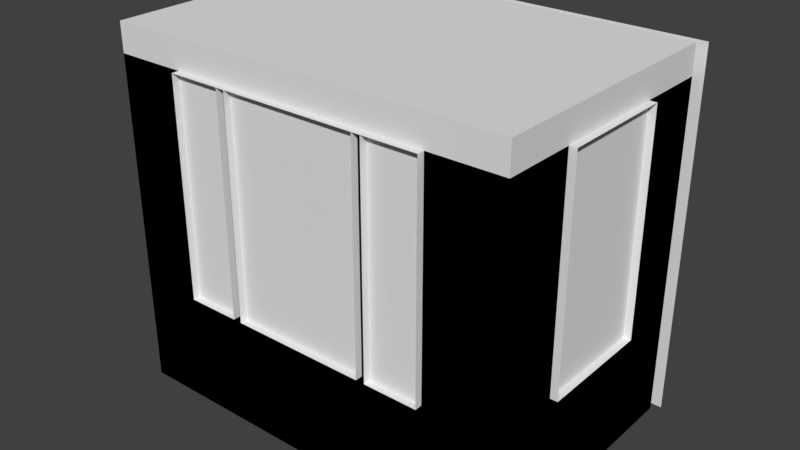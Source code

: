 # Source: Elevator.blend  (saved by Blender 2.79.0; exported with 4.5.12 LTS)
import bpy
from mathutils import Matrix  # noqa: F401  (used for matrix-valued properties, if any)

bpy.ops.wm.read_factory_settings(use_empty=True)
scene = bpy.context.scene
scene.name = 'Scene'

# ---- collections
col_collection_1 = bpy.data.collections.new('Collection 1'); scene.collection.children.link(col_collection_1)

# ---- world
world_world = bpy.data.worlds.new('World'); scene.world = world_world
world_world.color = (0.05088, 0.05088, 0.05088)
world_world.use_sun_shadow = False
world_world.sun_shadow_jitter_overblur = 0.0
world_world.cycles.sampling_method = 'MANUAL'

# ---- meshes
me_elevator = bpy.data.meshes.new('Elevator')
me_elevator.from_pydata([(1.45, 0.95, 0.0), (0.7, 0.95, 0.0), (1.4, -0.9, 0.0), (1.4, 0.9, 0.0), (0.5, -0.9, 0.0), (0.7, 0.9, 0.0), (0.9, -0.9, 2.3), (1.4, 0.0, 0.0), (0.7, 0.0, 0.0), (1.4, -0.4, 0.8), (1.4, 0.4, 0.8), (1.45, -0.4, 0.8), (1.45, 0.4, 0.8), (0.9, -0.9, 0.0), (0.9, -0.9, 0.8), (0.9, -0.95, 0.8), (0.47, -0.9, 0.8), (0.53, -0.9, 0.8), (0.5, -0.9, 0.75), (0.53, -0.95, 0.8), (0.47, -0.95, 0.8), (0.9, -0.95, 2.3), (1.4, -0.4, 2.3), (1.45, -0.4, 2.3), (0.7, 0.9, 2.3), (0.7, 0.95, 2.3), (1.45, 0.4, 2.3), (1.4, 0.4, 2.3), (0.47, -0.9, 2.3), (0.53, -0.9, 2.3), (0.53, -0.95, 2.3), (0.47, -0.95, 2.3), (1.4, -0.9, 2.5), (0.9, -0.9, 2.5), (1.4, -0.4, 2.5), (1.45, 0.95, 2.5), (1.4, 0.9, 2.5), (0.7, 0.9, 2.5), (0.7, 0.95, 2.5), (1.4, 0.4, 2.5), (0.47, -0.9, 2.5), (0.53, -0.9, 2.5), (-1.45, 0.95, 0.0), (-0.7, 0.95, 0.0), (-1.4, -0.9, 0.0), (-1.4, 0.9, 0.0), (-0.5, -0.9, 0.0), (-0.7, 0.9, 0.0), (-0.9, -0.9, 2.3), (-1.4, 0.0, 0.0), (-0.7, 0.0, 0.0), (-1.4, -0.4, 0.8), (-1.4, 0.4, 0.8), (-1.45, -0.4, 0.8), (-1.45, 0.4, 0.8), (-0.9, -0.9, 0.0), (-0.9, -0.9, 0.8), (-0.9, -0.95, 0.8), (-0.47, -0.9, 0.8), (-0.53, -0.9, 0.8), (-0.5, -0.9, 0.75), (-0.53, -0.95, 0.8), (-0.47, -0.95, 0.8), (-0.9, -0.95, 2.3), (-1.4, -0.4, 2.3), (-1.45, -0.4, 2.3), (-0.7, 0.9, 2.3), (-0.7, 0.95, 2.3), (-1.45, 0.4, 2.3), (-1.4, 0.4, 2.3), (-0.47, -0.9, 2.3), (-0.53, -0.9, 2.3), (-0.53, -0.95, 2.3), (-0.47, -0.95, 2.3), (0.0, -0.9, 2.3), (0.0, -0.95, 2.3), (0.0, 0.95, 2.3), (0.0, 0.9, 2.3), (-1.4, -0.9, 2.5), (-0.9, -0.9, 2.5), (-1.4, -0.4, 2.5), (-1.45, 0.95, 2.5), (-1.4, 0.9, 2.5), (-0.7, 0.9, 2.5), (-0.7, 0.95, 2.5), (-1.4, 0.4, 2.5), (-0.47, -0.9, 2.5), (-0.53, -0.9, 2.5), (0.0, -0.9, 2.5), (0.0, 0.95, 2.5), (0.0, 0.9, 2.5)], [], [(3, 7, 10), (7, 2, 9), (1, 43, 47, 5), (50, 8, 5, 47), (0, 1, 25, 35), (13, 2, 7, 8), (14, 15, 21, 6), (8, 7, 3, 5), (7, 9, 10), (9, 11, 12, 10), (4, 13, 8), (2, 13, 14), (58, 62, 20, 16), (14, 17, 19, 15), (46, 4, 8, 50), (46, 60, 58, 16, 18, 4), (13, 4, 18, 17, 14), (16, 17, 18), (19, 17, 29, 30), (9, 2, 32, 22), (11, 9, 22, 23), (2, 14, 6, 32), (25, 24, 77, 76), (1, 5, 24, 25), (10, 12, 26, 27), (3, 10, 27, 36), (5, 3, 36, 24), (30, 29, 28, 31), (16, 20, 31, 28), (17, 16, 28, 29), (28, 31, 75, 74), (6, 21, 30, 29), (22, 32, 34), (35, 25, 38), (77, 24, 37, 90), (25, 76, 89, 38), (28, 74, 88, 40), (6, 29, 41, 33), (32, 33, 41, 40, 88, 90, 37, 36, 39, 34), (36, 27, 39), (32, 6, 33), (29, 28, 40, 41), (24, 36, 37), (34, 39, 27, 22), (22, 27, 26, 23), (45, 52, 49), (49, 51, 44), (42, 81, 67, 43), (55, 50, 49, 44), (56, 48, 63, 57), (50, 47, 45, 49), (49, 52, 51), (51, 52, 54, 53), (46, 50, 55), (44, 56, 55), (56, 57, 61, 59), (55, 56, 59, 60, 46), (58, 60, 59), (61, 72, 71, 59), (51, 64, 78, 44), (53, 65, 64, 51), (44, 78, 48, 56), (67, 76, 77, 66), (43, 67, 66, 47), (52, 69, 68, 54), (45, 82, 69, 52), (47, 66, 82, 45), (72, 73, 70, 71), (58, 70, 73, 62), (59, 71, 70, 58), (70, 74, 75, 73), (48, 71, 72, 63), (64, 80, 78), (81, 84, 67), (77, 90, 83, 66), (67, 84, 89, 76), (70, 86, 88, 74), (48, 79, 87, 71), (78, 80, 85, 82, 83, 90, 88, 86, 87, 79), (82, 85, 69), (78, 79, 48), (71, 87, 86, 70), (66, 83, 82), (80, 64, 69, 85), (64, 65, 68, 69)])
_uv = me_elevator.uv_layers.new(name='UVMap')
_uv.uv.foreach_set('vector', [0.8895, 0.6587, 0.7849, 0.6587, 0.8314, 0.568, 0.7849, 0.6587, 0.6802, 0.6587, 0.7384, 0.568, 0.2349, 0.466, 0.2349, 0.6247, 0.2291, 0.6247, 0.2291, 0.466, 0.1244, 0.6247, 0.1244, 0.466, 0.2291, 0.466, 0.2291, 0.6247, 0.3105, 0.01927, 0.3105, 0.1043, 0.04302, 0.1043, 0.01977, 0.01927, 0.01977, 0.4433, 0.01977, 0.3866, 0.1244, 0.3866, 0.1244, 0.466, 0.4012, 0.9014, 0.3953, 0.9014, 0.3953, 0.7313, 0.4012, 0.7313, 0.1244, 0.466, 0.1244, 0.3866, 0.2291, 0.3866, 0.2291, 0.466, 0.7849, 0.6587, 0.7384, 0.568, 0.8314, 0.568, 0.9744, 0.01927, 0.9802, 0.01927, 0.9802, 0.11, 0.9744, 0.11, 0.01977, 0.4887, 0.01977, 0.4433, 0.1244, 0.466, 0.6407, 0.3753, 0.6407, 0.432, 0.5477, 0.432, 0.1105, 0.7426, 0.1163, 0.7426, 0.1163, 0.8492, 0.1105, 0.8492, 0.07093, 0.8878, 0.07093, 0.9297, 0.06512, 0.9297, 0.06512, 0.8878, 0.01977, 0.602, 0.01977, 0.4887, 0.1244, 0.466, 0.1244, 0.6247, 0.6407, 0.5907, 0.5535, 0.5907, 0.5477, 0.5873, 0.5477, 0.4807, 0.5535, 0.4773, 0.6407, 0.4773, 0.6407, 0.432, 0.6407, 0.4773, 0.5535, 0.4773, 0.5477, 0.4739, 0.5477, 0.432, 0.5477, 0.4807, 0.5477, 0.4739, 0.5535, 0.4773, 0.9291, 0.3186, 0.9349, 0.3186, 0.9349, 0.4887, 0.9291, 0.4887, 0.7384, 0.568, 0.6802, 0.6587, 0.6802, 0.3753, 0.7384, 0.398, 0.4919, 0.9014, 0.486, 0.9014, 0.486, 0.7313, 0.4919, 0.7313, 0.6407, 0.3753, 0.5477, 0.432, 0.3733, 0.432, 0.35, 0.3753, 0.01977, 0.7426, 0.02558, 0.7426, 0.02558, 0.822, 0.01977, 0.822, 0.2802, 0.6474, 0.2744, 0.6474, 0.2744, 0.3866, 0.2802, 0.3866, 0.5826, 0.9014, 0.5767, 0.9014, 0.5767, 0.7313, 0.5826, 0.7313, 0.8895, 0.6587, 0.8314, 0.568, 0.8314, 0.398, 0.8895, 0.3753, 0.35, 0.09864, 0.35, 0.01927, 0.6407, 0.01927, 0.6174, 0.09864, 0.2802, 0.9014, 0.2744, 0.9014, 0.2744, 0.8946, 0.2802, 0.8946, 0.3558, 0.9014, 0.35, 0.9014, 0.35, 0.7313, 0.3558, 0.7313, 0.5477, 0.4739, 0.5477, 0.4807, 0.3733, 0.4807, 0.3733, 0.4739, 0.07093, 0.8492, 0.06512, 0.8492, 0.06512, 0.7959, 0.07093, 0.7959, 0.1558, 0.8719, 0.1616, 0.8719, 0.1616, 0.9138, 0.1558, 0.9138, 0.7384, 0.398, 0.6802, 0.3753, 0.7384, 0.3753, 0.01977, 0.01927, 0.04302, 0.1043, 0.01977, 0.1043, 0.6174, 0.178, 0.6174, 0.09864, 0.6407, 0.09864, 0.6407, 0.178, 0.04302, 0.1043, 0.04302, 0.1837, 0.01977, 0.1837, 0.01977, 0.1043, 0.3733, 0.4807, 0.3733, 0.534, 0.35, 0.534, 0.35, 0.4807, 0.3733, 0.432, 0.3733, 0.4739, 0.35, 0.4739, 0.35, 0.432, 0.8895, 0.01927, 0.8895, 0.07596, 0.8895, 0.1179, 0.8895, 0.1247, 0.8895, 0.178, 0.6802, 0.178, 0.6802, 0.09864, 0.6802, 0.01927, 0.7384, 0.01927, 0.8314, 0.01927, 0.8895, 0.3753, 0.8314, 0.398, 0.8314, 0.3753, 0.35, 0.3753, 0.3733, 0.432, 0.35, 0.432, 0.3733, 0.4739, 0.3733, 0.4807, 0.35, 0.4807, 0.35, 0.4739, 0.6174, 0.09864, 0.6407, 0.01927, 0.6407, 0.09864, 0.7384, 0.3753, 0.8314, 0.3753, 0.8314, 0.398, 0.7384, 0.398, 0.9291, 0.8265, 0.9291, 0.7358, 0.9349, 0.7358, 0.9349, 0.8265, 0.6802, 0.9807, 0.7384, 0.89, 0.7849, 0.9807, 0.7849, 0.9807, 0.8314, 0.89, 0.8895, 0.9807, 0.3105, 0.3481, 0.01977, 0.3481, 0.04302, 0.263, 0.3105, 0.263, 0.01977, 0.6474, 0.1244, 0.6247, 0.1244, 0.7041, 0.01977, 0.7041, 0.9349, 0.5272, 0.9349, 0.6973, 0.9291, 0.6973, 0.9291, 0.5272, 0.1244, 0.6247, 0.2291, 0.6247, 0.2291, 0.7041, 0.1244, 0.7041, 0.7849, 0.9807, 0.7384, 0.89, 0.8314, 0.89, 0.1616, 0.7426, 0.1616, 0.8333, 0.1558, 0.8333, 0.1558, 0.7426, 0.01977, 0.602, 0.1244, 0.6247, 0.01977, 0.6474, 0.6407, 0.6927, 0.5477, 0.6361, 0.6407, 0.6361, 0.9349, 0.907, 0.9291, 0.907, 0.9291, 0.8651, 0.9349, 0.8651, 0.6407, 0.6361, 0.5477, 0.6361, 0.5477, 0.5941, 0.5535, 0.5907, 0.6407, 0.5907, 0.5477, 0.5873, 0.5535, 0.5907, 0.5477, 0.5941, 0.4407, 0.9014, 0.4407, 0.7313, 0.4465, 0.7313, 0.4465, 0.9014, 0.8314, 0.89, 0.8314, 0.72, 0.8895, 0.6973, 0.8895, 0.9807, 0.2802, 0.6859, 0.2802, 0.856, 0.2744, 0.856, 0.2744, 0.6859, 0.6407, 0.6927, 0.35, 0.6927, 0.3733, 0.6361, 0.5477, 0.6361, 0.01977, 0.9014, 0.01977, 0.822, 0.02558, 0.822, 0.02558, 0.9014, 0.9349, 0.01927, 0.9349, 0.28, 0.9291, 0.28, 0.9291, 0.01927, 0.5314, 0.9014, 0.5314, 0.7313, 0.5372, 0.7313, 0.5372, 0.9014, 0.6802, 0.9807, 0.6802, 0.6973, 0.7384, 0.72, 0.7384, 0.89, 0.35, 0.2574, 0.6174, 0.2574, 0.6407, 0.3367, 0.35, 0.3367, 0.1163, 0.8878, 0.1163, 0.8946, 0.1105, 0.8946, 0.1105, 0.8878, 0.6279, 0.7313, 0.6279, 0.9014, 0.6221, 0.9014, 0.6221, 0.7313, 0.5477, 0.5941, 0.3733, 0.5941, 0.3733, 0.5873, 0.5477, 0.5873, 0.07093, 0.7426, 0.07093, 0.7959, 0.06512, 0.7959, 0.06512, 0.7426, 0.2012, 0.9138, 0.2012, 0.8719, 0.207, 0.8719, 0.207, 0.9138, 0.8314, 0.72, 0.8314, 0.6973, 0.8895, 0.6973, 0.01977, 0.3481, 0.01977, 0.263, 0.04302, 0.263, 0.6174, 0.178, 0.6407, 0.178, 0.6407, 0.2574, 0.6174, 0.2574, 0.04302, 0.263, 0.01977, 0.263, 0.01977, 0.1837, 0.04302, 0.1837, 0.3733, 0.5873, 0.35, 0.5873, 0.35, 0.534, 0.3733, 0.534, 0.3733, 0.6361, 0.35, 0.6361, 0.35, 0.5941, 0.3733, 0.5941, 0.8895, 0.3367, 0.8314, 0.3367, 0.7384, 0.3367, 0.6802, 0.3367, 0.6802, 0.2574, 0.6802, 0.178, 0.8895, 0.178, 0.8895, 0.2313, 0.8895, 0.2381, 0.8895, 0.28, 0.6802, 0.6973, 0.7384, 0.6973, 0.7384, 0.72, 0.35, 0.6927, 0.35, 0.6361, 0.3733, 0.6361, 0.3733, 0.5941, 0.35, 0.5941, 0.35, 0.5873, 0.3733, 0.5873, 0.6174, 0.2574, 0.6407, 0.2574, 0.6407, 0.3367, 0.8314, 0.6973, 0.8314, 0.72, 0.7384, 0.72, 0.7384, 0.6973, 0.207, 0.8333, 0.2012, 0.8333, 0.2012, 0.7426, 0.207, 0.7426])
me_elevator.use_remesh_preserve_volume = False
me_elevator.use_remesh_preserve_attributes = False
me_elevator.use_mirror_vertex_groups = False
me_elevator.update()
me_elevatorlight = bpy.data.meshes.new('ElevatorLight')
me_elevatorlight.from_pydata([(-0.14, -0.14, -0.1), (-0.2, -0.2, 0.0), (-0.14, 0.14, -0.1), (-0.2, 0.2, 0.0), (0.14, -0.14, -0.1), (0.2, -0.2, 0.0), (0.14, 0.14, -0.1), (0.2, 0.2, 0.0)], [], [(0, 1, 3, 2), (2, 3, 7, 6), (6, 7, 5, 4), (4, 5, 1, 0), (2, 6, 4, 0)])
_uv = me_elevatorlight.uv_layers.new(name='UVMap')
_uv.uv.foreach_set('vector', [0.2658, 0.7471, 0.02059, 0.9599, 0.02059, 0.02059, 0.2342, 0.2702, 0.2342, 0.2702, 0.02059, 0.02059, 0.9575, 0.04013, 0.7123, 0.2529, 0.7123, 0.2529, 0.9575, 0.04013, 0.9575, 0.9794, 0.7439, 0.7298, 0.7439, 0.7298, 0.9575, 0.9794, 0.02059, 0.9599, 0.2658, 0.7471, 0.2342, 0.2702, 0.7123, 0.2529, 0.7439, 0.7298, 0.2658, 0.7471])
me_elevatorlight.use_remesh_preserve_volume = False
me_elevatorlight.use_remesh_preserve_attributes = False
me_elevatorlight.use_mirror_vertex_groups = False
me_elevatorlight.update()
me_collider_elevator = bpy.data.meshes.new('Collider_Elevator')
me_collider_elevator.from_pydata([(-1.4, -0.9, 0.0), (1.4, -0.9, 0.0), (-1.4, 0.9, 0.0), (1.4, 0.9, 0.0), (0.0, -0.9, 0.0), (-0.7, 0.9, 0.0), (0.7, 0.9, 0.0), (-0.7, 0.95, 0.0), (0.7, 0.95, 0.0), (-1.4, -0.9, 2.3), (1.4, -0.9, 2.3), (-1.4, 0.9, 2.3), (1.4, 0.9, 2.3), (0.0, -0.9, 2.3), (-0.7, 0.9, 2.3), (0.7, 0.9, 2.3), (-0.7, 0.95, 2.3), (0.7, 0.95, 2.3)], [], [(0, 4, 5, 2), (4, 6, 5), (4, 1, 3, 6), (5, 6, 8, 7), (6, 3, 12, 15), (1, 4, 13, 10), (8, 6, 15, 17), (0, 2, 11, 9), (4, 0, 9, 13), (3, 1, 10, 12), (5, 7, 16, 14), (2, 5, 14, 11)])
me_collider_elevator.use_remesh_preserve_volume = False
me_collider_elevator.use_remesh_preserve_attributes = False
me_collider_elevator.use_mirror_vertex_groups = False
me_collider_elevator.update()

# ---- objects
ob_elevator = bpy.data.objects.new('Elevator', me_elevator)
ob_elevatorlight = bpy.data.objects.new('ElevatorLight', me_elevatorlight)
ob_collider_elevator = bpy.data.objects.new('Collider_Elevator', me_collider_elevator)

# ---- transforms, parenting, visibility, modifiers, constraints
ob_elevator.location = (0.0, 0.0, 0.0)
ob_elevator.lineart.crease_threshold = 0.0
ob_elevatorlight.parent = ob_elevator
ob_elevatorlight.matrix_parent_inverse = Matrix(((1.0, 0.0, 0.0, 0.0), (0.0, 1.0, 0.0, 8.0), (0.0, 0.0, 1.0, 0.0), (0.0, 0.0, 0.0, 1.0)))
ob_elevatorlight.location = (0.0, -8.0, 2.5)
ob_elevatorlight.lineart.crease_threshold = 0.0
ob_collider_elevator.parent = ob_elevator
ob_collider_elevator.matrix_parent_inverse = Matrix(((1.0, 0.0, 0.0, 0.0), (0.0, 1.0, 0.0, 8.0), (0.0, 0.0, 1.0, 0.0), (0.0, 0.0, 0.0, 1.0)))
ob_collider_elevator.location = (0.0, -8.0, 0.0)
ob_collider_elevator.lineart.crease_threshold = 0.0

# ---- collection membership
col_collection_1.objects.link(ob_elevator)
col_collection_1.objects.link(ob_elevatorlight)
col_collection_1.objects.link(ob_collider_elevator)

# ---- scene / render settings (as saved in the file)
scene.frame_start = 1; scene.frame_end = 250; scene.frame_set(0)
scene.render.engine = 'BLENDER_EEVEE_NEXT'
scene.render.resolution_percentage = 50
scene.render.dither_intensity = 0.0
scene.cycles.use_denoising = False
scene.cycles.samples = 128
scene.cycles.sampling_pattern = 'TABULATED_SOBOL'
scene.cycles.use_adaptive_sampling = False
scene.cycles.use_light_tree = False
scene.cycles.blur_glossy = 0.0
scene.cycles.sample_clamp_indirect = 0.0
scene.view_settings.view_transform = 'Standard'
bpy.context.view_layer.update()

# ---- added for rendering (the .blend has no active camera and no usable light): camera, sun
cam_auto = bpy.data.cameras.new('AutoCamera')
cam_auto.lens = 50.0
cam_auto.sensor_width = 36.0
cam_auto.clip_end = 1000.0
ob_auto_camera = bpy.data.objects.new('AutoCamera', cam_auto)
scene.collection.objects.link(ob_auto_camera)
ob_auto_camera.location = (3.95473, -4.74567, 4.41378)
ob_auto_camera.rotation_euler = (1.09748, -7.21219e-08, 0.694738)
scene.camera = ob_auto_camera
light_auto_sun = bpy.data.lights.new('AutoSun', 'SUN')
light_auto_sun.energy = 3.0
light_auto_sun.angle = 0.0523599
ob_auto_sun = bpy.data.objects.new('AutoSun', light_auto_sun)
scene.collection.objects.link(ob_auto_sun)
ob_auto_sun.rotation_euler = (0.872665, 0.174533, 0.523599)
bpy.context.view_layer.update()
